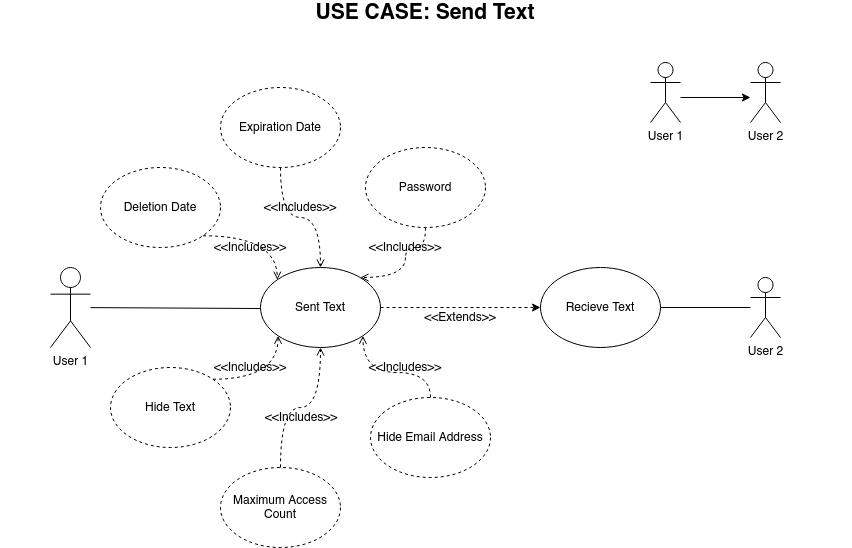

The diagram above was exported from draw.io. Its source (the exported page's mxGraphModel, read from the mxfile embedded in the PNG):
<mxGraphModel dx="2031" dy="1081" grid="1" gridSize="10" guides="1" tooltips="1" connect="1" arrows="1" fold="1" page="1" pageScale="1" pageWidth="1100" pageHeight="850" math="0" shadow="0">
  <root>
    <mxCell id="0" />
    <mxCell id="1" parent="0" />
    <mxCell id="G_ZBrWoOvWjeJptIt_Gt-6" style="edgeStyle=orthogonalEdgeStyle;rounded=0;orthogonalLoop=1;jettySize=auto;html=1;" parent="1" edge="1">
      <mxGeometry relative="1" as="geometry">
        <mxPoint x="820" y="205" as="sourcePoint" />
        <mxPoint x="890" y="205" as="targetPoint" />
      </mxGeometry>
    </mxCell>
    <mxCell id="G_ZBrWoOvWjeJptIt_Gt-1" value="User 1" style="shape=umlActor;verticalLabelPosition=bottom;verticalAlign=top;html=1;outlineConnect=0;" parent="1" vertex="1">
      <mxGeometry x="790" y="170" width="30" height="60" as="geometry" />
    </mxCell>
    <mxCell id="G_ZBrWoOvWjeJptIt_Gt-4" value="User 2" style="shape=umlActor;verticalLabelPosition=bottom;verticalAlign=top;html=1;outlineConnect=0;" parent="1" vertex="1">
      <mxGeometry x="890" y="170" width="30" height="60" as="geometry" />
    </mxCell>
    <mxCell id="G_ZBrWoOvWjeJptIt_Gt-12" value="User 1" style="shape=umlActor;verticalLabelPosition=bottom;verticalAlign=top;html=1;outlineConnect=0;" parent="1" vertex="1">
      <mxGeometry x="190" y="375" width="40" height="80" as="geometry" />
    </mxCell>
    <mxCell id="G_ZBrWoOvWjeJptIt_Gt-13" value="Sent Text" style="ellipse;whiteSpace=wrap;html=1;" parent="1" vertex="1">
      <mxGeometry x="400" y="375" width="120" height="80" as="geometry" />
    </mxCell>
    <mxCell id="G_ZBrWoOvWjeJptIt_Gt-14" value="" style="endArrow=none;html=1;" parent="1" source="G_ZBrWoOvWjeJptIt_Gt-12" edge="1">
      <mxGeometry width="50" height="50" relative="1" as="geometry">
        <mxPoint x="460" y="475" as="sourcePoint" />
        <mxPoint x="400" y="416" as="targetPoint" />
      </mxGeometry>
    </mxCell>
    <mxCell id="G_ZBrWoOvWjeJptIt_Gt-15" value="Hide Text" style="ellipse;whiteSpace=wrap;html=1;dashed=1;" parent="1" vertex="1">
      <mxGeometry x="250" y="475" width="120" height="80" as="geometry" />
    </mxCell>
    <mxCell id="G_ZBrWoOvWjeJptIt_Gt-29" style="edgeStyle=orthogonalEdgeStyle;rounded=0;orthogonalLoop=1;jettySize=auto;html=1;entryX=1;entryY=0.5;entryDx=0;entryDy=0;endArrow=none;endFill=0;" parent="1" source="G_ZBrWoOvWjeJptIt_Gt-17" target="G_ZBrWoOvWjeJptIt_Gt-28" edge="1">
      <mxGeometry relative="1" as="geometry" />
    </mxCell>
    <mxCell id="G_ZBrWoOvWjeJptIt_Gt-17" value="User 2" style="shape=umlActor;verticalLabelPosition=bottom;verticalAlign=top;html=1;outlineConnect=0;" parent="1" vertex="1">
      <mxGeometry x="890" y="385" width="30" height="60" as="geometry" />
    </mxCell>
    <mxCell id="G_ZBrWoOvWjeJptIt_Gt-18" value="Deletion Date" style="ellipse;whiteSpace=wrap;html=1;dashed=1;" parent="1" vertex="1">
      <mxGeometry x="240" y="275" width="120" height="80" as="geometry" />
    </mxCell>
    <mxCell id="G_ZBrWoOvWjeJptIt_Gt-19" style="edgeStyle=orthogonalEdgeStyle;rounded=1;orthogonalLoop=1;jettySize=auto;html=1;dashed=1;strokeWidth=1;endFill=0;endArrow=open;curved=1;exitX=1;exitY=1;exitDx=0;exitDy=0;entryX=0;entryY=0;entryDx=0;entryDy=0;" parent="1" source="G_ZBrWoOvWjeJptIt_Gt-18" target="G_ZBrWoOvWjeJptIt_Gt-13" edge="1">
      <mxGeometry relative="1" as="geometry">
        <mxPoint x="420" y="365" as="sourcePoint" />
        <mxPoint x="420" y="325" as="targetPoint" />
      </mxGeometry>
    </mxCell>
    <mxCell id="G_ZBrWoOvWjeJptIt_Gt-21" style="edgeStyle=orthogonalEdgeStyle;rounded=1;orthogonalLoop=1;jettySize=auto;html=1;entryX=0;entryY=1;entryDx=0;entryDy=0;dashed=1;strokeWidth=1;endFill=0;endArrow=open;curved=1;exitX=1;exitY=0;exitDx=0;exitDy=0;" parent="1" source="G_ZBrWoOvWjeJptIt_Gt-15" target="G_ZBrWoOvWjeJptIt_Gt-13" edge="1">
      <mxGeometry relative="1" as="geometry">
        <mxPoint x="430" y="605" as="sourcePoint" />
        <mxPoint x="570" y="515" as="targetPoint" />
      </mxGeometry>
    </mxCell>
    <mxCell id="G_ZBrWoOvWjeJptIt_Gt-22" value="Expiration Date" style="ellipse;whiteSpace=wrap;html=1;dashed=1;" parent="1" vertex="1">
      <mxGeometry x="360" y="195" width="120" height="80" as="geometry" />
    </mxCell>
    <mxCell id="G_ZBrWoOvWjeJptIt_Gt-23" value="Maximum Access Count" style="ellipse;whiteSpace=wrap;html=1;dashed=1;" parent="1" vertex="1">
      <mxGeometry x="360" y="575" width="120" height="80" as="geometry" />
    </mxCell>
    <mxCell id="G_ZBrWoOvWjeJptIt_Gt-25" style="edgeStyle=orthogonalEdgeStyle;rounded=1;orthogonalLoop=1;jettySize=auto;html=1;entryX=0.5;entryY=1;entryDx=0;entryDy=0;dashed=1;strokeWidth=1;endFill=0;endArrow=open;curved=1;exitX=0.5;exitY=0;exitDx=0;exitDy=0;" parent="1" source="G_ZBrWoOvWjeJptIt_Gt-23" target="G_ZBrWoOvWjeJptIt_Gt-13" edge="1">
      <mxGeometry relative="1" as="geometry">
        <mxPoint x="427.41640687119275" y="548.4357287525379" as="sourcePoint" />
        <mxPoint x="492.56359312880727" y="505.0042712474617" as="targetPoint" />
      </mxGeometry>
    </mxCell>
    <mxCell id="G_ZBrWoOvWjeJptIt_Gt-27" style="edgeStyle=orthogonalEdgeStyle;rounded=1;orthogonalLoop=1;jettySize=auto;html=1;dashed=1;strokeWidth=1;endFill=0;endArrow=open;curved=1;exitX=0.5;exitY=1;exitDx=0;exitDy=0;" parent="1" source="G_ZBrWoOvWjeJptIt_Gt-22" edge="1">
      <mxGeometry relative="1" as="geometry">
        <mxPoint x="422" y="305" as="sourcePoint" />
        <mxPoint x="460" y="375" as="targetPoint" />
      </mxGeometry>
    </mxCell>
    <mxCell id="G_ZBrWoOvWjeJptIt_Gt-28" value="Recieve Text" style="ellipse;whiteSpace=wrap;html=1;" parent="1" vertex="1">
      <mxGeometry x="680" y="375" width="120" height="80" as="geometry" />
    </mxCell>
    <mxCell id="G_ZBrWoOvWjeJptIt_Gt-30" value="" style="endArrow=classic;html=1;exitX=1;exitY=0.5;exitDx=0;exitDy=0;entryX=0;entryY=0.5;entryDx=0;entryDy=0;endFill=1;dashed=1;" parent="1" source="G_ZBrWoOvWjeJptIt_Gt-13" target="G_ZBrWoOvWjeJptIt_Gt-28" edge="1">
      <mxGeometry width="50" height="50" relative="1" as="geometry">
        <mxPoint x="550" y="475" as="sourcePoint" />
        <mxPoint x="600" y="425" as="targetPoint" />
      </mxGeometry>
    </mxCell>
    <mxCell id="G_ZBrWoOvWjeJptIt_Gt-31" value="&amp;lt;&amp;lt;Includes&amp;gt;&amp;gt;" style="text;html=1;strokeColor=none;fillColor=none;align=center;verticalAlign=middle;whiteSpace=wrap;rounded=0;" parent="1" vertex="1">
      <mxGeometry x="400" y="305" width="80" height="20" as="geometry" />
    </mxCell>
    <mxCell id="G_ZBrWoOvWjeJptIt_Gt-32" value="&amp;lt;&amp;lt;Includes&amp;gt;&amp;gt;" style="text;html=1;strokeColor=none;fillColor=none;align=center;verticalAlign=middle;whiteSpace=wrap;rounded=0;" parent="1" vertex="1">
      <mxGeometry x="401" y="515" width="80" height="20" as="geometry" />
    </mxCell>
    <mxCell id="G_ZBrWoOvWjeJptIt_Gt-33" value="&amp;lt;&amp;lt;Includes&amp;gt;&amp;gt;" style="text;html=1;strokeColor=none;fillColor=none;align=center;verticalAlign=middle;whiteSpace=wrap;rounded=0;" parent="1" vertex="1">
      <mxGeometry x="350" y="345" width="80" height="20" as="geometry" />
    </mxCell>
    <mxCell id="G_ZBrWoOvWjeJptIt_Gt-36" value="&amp;lt;&amp;lt;Includes&amp;gt;&amp;gt;" style="text;html=1;strokeColor=none;fillColor=none;align=center;verticalAlign=middle;whiteSpace=wrap;rounded=0;" parent="1" vertex="1">
      <mxGeometry x="350" y="465" width="80" height="20" as="geometry" />
    </mxCell>
    <mxCell id="G_ZBrWoOvWjeJptIt_Gt-37" value="Password" style="ellipse;whiteSpace=wrap;html=1;dashed=1;" parent="1" vertex="1">
      <mxGeometry x="505" y="255" width="120" height="80" as="geometry" />
    </mxCell>
    <mxCell id="G_ZBrWoOvWjeJptIt_Gt-38" value="Hide Email Address" style="ellipse;whiteSpace=wrap;html=1;dashed=1;" parent="1" vertex="1">
      <mxGeometry x="510" y="505" width="120" height="80" as="geometry" />
    </mxCell>
    <mxCell id="G_ZBrWoOvWjeJptIt_Gt-39" style="edgeStyle=orthogonalEdgeStyle;rounded=1;orthogonalLoop=1;jettySize=auto;html=1;dashed=1;strokeWidth=1;endFill=0;endArrow=open;curved=1;exitX=0.5;exitY=1;exitDx=0;exitDy=0;startArrow=none;" parent="1" source="G_ZBrWoOvWjeJptIt_Gt-41" edge="1">
      <mxGeometry relative="1" as="geometry">
        <mxPoint x="500" y="495" as="sourcePoint" />
        <mxPoint x="500" y="385" as="targetPoint" />
      </mxGeometry>
    </mxCell>
    <mxCell id="G_ZBrWoOvWjeJptIt_Gt-40" style="edgeStyle=orthogonalEdgeStyle;rounded=1;orthogonalLoop=1;jettySize=auto;html=1;entryX=1;entryY=1;entryDx=0;entryDy=0;dashed=1;strokeWidth=1;endFill=0;endArrow=open;curved=1;exitX=0.5;exitY=0;exitDx=0;exitDy=0;" parent="1" source="G_ZBrWoOvWjeJptIt_Gt-38" target="G_ZBrWoOvWjeJptIt_Gt-13" edge="1">
      <mxGeometry relative="1" as="geometry">
        <mxPoint x="570" y="545" as="sourcePoint" />
        <mxPoint x="710" y="455" as="targetPoint" />
      </mxGeometry>
    </mxCell>
    <mxCell id="G_ZBrWoOvWjeJptIt_Gt-41" value="&amp;lt;&amp;lt;Includes&amp;gt;&amp;gt;" style="text;html=1;strokeColor=none;fillColor=none;align=center;verticalAlign=middle;whiteSpace=wrap;rounded=0;" parent="1" vertex="1">
      <mxGeometry x="505" y="345" width="80" height="20" as="geometry" />
    </mxCell>
    <mxCell id="G_ZBrWoOvWjeJptIt_Gt-42" value="" style="edgeStyle=orthogonalEdgeStyle;rounded=1;orthogonalLoop=1;jettySize=auto;html=1;dashed=1;strokeWidth=1;endFill=0;endArrow=none;curved=1;exitX=0.5;exitY=1;exitDx=0;exitDy=0;" parent="1" source="G_ZBrWoOvWjeJptIt_Gt-37" target="G_ZBrWoOvWjeJptIt_Gt-41" edge="1">
      <mxGeometry relative="1" as="geometry">
        <mxPoint x="565" y="335" as="sourcePoint" />
        <mxPoint x="500" y="385" as="targetPoint" />
      </mxGeometry>
    </mxCell>
    <mxCell id="G_ZBrWoOvWjeJptIt_Gt-43" value="&amp;lt;&amp;lt;Includes&amp;gt;&amp;gt;" style="text;html=1;strokeColor=none;fillColor=none;align=center;verticalAlign=middle;whiteSpace=wrap;rounded=0;" parent="1" vertex="1">
      <mxGeometry x="505" y="465" width="80" height="20" as="geometry" />
    </mxCell>
    <mxCell id="G_ZBrWoOvWjeJptIt_Gt-44" value="&amp;lt;&amp;lt;Extends&amp;gt;&amp;gt;" style="text;html=1;strokeColor=none;fillColor=none;align=center;verticalAlign=middle;whiteSpace=wrap;rounded=0;" parent="1" vertex="1">
      <mxGeometry x="560" y="415" width="80" height="20" as="geometry" />
    </mxCell>
    <mxCell id="G_ZBrWoOvWjeJptIt_Gt-48" value="&lt;b&gt;&lt;font style=&quot;font-size: 21px&quot;&gt;USE CASE: Send Text&lt;br&gt;&lt;/font&gt;&lt;/b&gt;" style="text;html=1;strokeColor=none;fillColor=none;align=center;verticalAlign=middle;whiteSpace=wrap;rounded=0;" parent="1" vertex="1">
      <mxGeometry x="140" y="110" width="850" height="20" as="geometry" />
    </mxCell>
  </root>
</mxGraphModel>